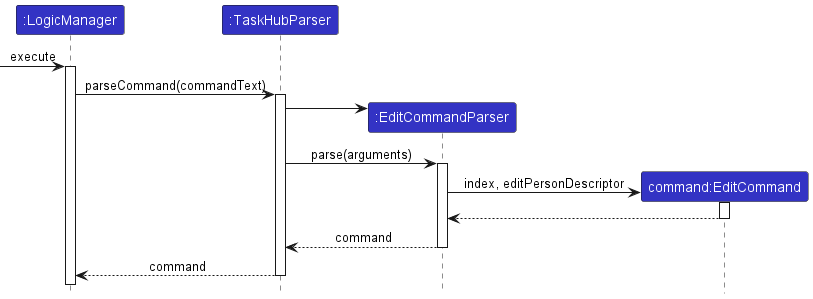

The diagram above was rendered by PlantUML. Its source (embedded in the PNG):
@startuml
!include ../style.puml
skinparam ArrowFontStyle plain

Participant ":LogicManager" as logic LOGIC_COLOR
Participant ":TaskHubParser" as abp LOGIC_COLOR
Participant ":EditCommandParser" as ecp LOGIC_COLOR
Participant "command:EditCommand" as ec LOGIC_COLOR

[-> logic : execute
activate logic
logic -> abp ++: parseCommand(commandText)
create ecp
abp -> ecp
abp -> ecp ++: parse(arguments)
create ec
ecp -> ec ++: index, editPersonDescriptor
ec --> ecp --
ecp --> abp --: command
abp --> logic --: command

@enduml